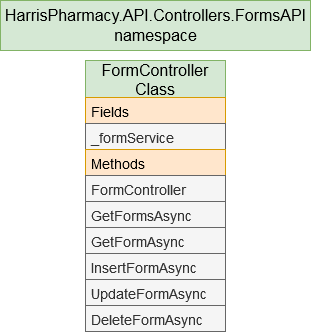

The diagram above was exported from draw.io. Its source (the exported page's mxGraphModel, read from the mxfile embedded in the PNG):
<mxGraphModel dx="753" dy="566" grid="1" gridSize="10" guides="1" tooltips="1" connect="1" arrows="1" fold="1" page="1" pageScale="1" pageWidth="850" pageHeight="1100" math="0" shadow="0">
  <root>
    <mxCell id="0" />
    <mxCell id="1" parent="0" />
    <mxCell id="Lf7-0fM-hF8NCBxrO5HP-10" value="&lt;div style=&quot;font-size: 16px&quot;&gt;&lt;span class=&quot;pl-k&quot;&gt;&lt;/span&gt;&lt;span class=&quot;pl-en&quot;&gt;HarrisPharmacy&lt;/span&gt;.&lt;span class=&quot;pl-en&quot;&gt;API&lt;/span&gt;.&lt;span class=&quot;pl-en&quot;&gt;Controllers&lt;/span&gt;.&lt;span class=&quot;pl-en&quot;&gt;FormsAPI&lt;/span&gt;&lt;font style=&quot;font-size: 16px&quot;&gt;&lt;span class=&quot;pl-en&quot;&gt;&lt;span class=&quot;pl-en&quot;&gt;&lt;span class=&quot;pl-en&quot;&gt;&lt;span class=&quot;pl-en&quot;&gt;&lt;/span&gt;&lt;/span&gt;&lt;/span&gt;&lt;span class=&quot;pl-en&quot;&gt;&lt;/span&gt;&lt;span class=&quot;pl-en&quot;&gt;&lt;/span&gt;&lt;span class=&quot;pl-en&quot;&gt;&lt;/span&gt;&lt;/span&gt;&lt;span class=&quot;pl-en&quot;&gt;&lt;/span&gt;&lt;span class=&quot;pl-en&quot;&gt;&lt;/span&gt;&lt;span class=&quot;pl-en&quot;&gt;&lt;/span&gt; &lt;br&gt;&lt;/font&gt;&lt;/div&gt;&lt;div style=&quot;font-size: 16px&quot;&gt;&lt;font style=&quot;font-size: 16px&quot;&gt;namespace&lt;/font&gt;&lt;/div&gt;" style="html=1;labelBackgroundColor=none;fontSize=16;fillColor=#d5e8d4;strokeColor=#82b366;" parent="1" vertex="1">
      <mxGeometry x="10" y="40" width="310" height="50" as="geometry" />
    </mxCell>
    <mxCell id="Lf7-0fM-hF8NCBxrO5HP-6" value="FormController&#10;Class" style="swimlane;fontStyle=0;childLayout=stackLayout;horizontal=1;startSize=37;fillColor=#d5e8d4;horizontalStack=0;resizeParent=1;resizeParentMax=0;resizeLast=0;collapsible=1;marginBottom=0;labelBackgroundColor=none;fontSize=16;strokeColor=#82b366;" parent="1" vertex="1">
      <mxGeometry x="95" y="100" width="140" height="271" as="geometry">
        <mxRectangle x="75" y="150" width="110" height="60" as="alternateBounds" />
      </mxGeometry>
    </mxCell>
    <mxCell id="Lf7-0fM-hF8NCBxrO5HP-7" value="Fields" style="text;strokeColor=#d79b00;fillColor=#ffe6cc;align=left;verticalAlign=top;spacingLeft=4;spacingRight=4;overflow=hidden;rotatable=0;points=[[0,0.5],[1,0.5]];portConstraint=eastwest;fontSize=14;" parent="Lf7-0fM-hF8NCBxrO5HP-6" vertex="1">
      <mxGeometry y="37" width="140" height="26" as="geometry" />
    </mxCell>
    <mxCell id="Lf7-0fM-hF8NCBxrO5HP-8" value="_formService" style="text;strokeColor=#666666;fillColor=#f5f5f5;align=left;verticalAlign=top;spacingLeft=4;spacingRight=4;overflow=hidden;rotatable=0;points=[[0,0.5],[1,0.5]];portConstraint=eastwest;fontSize=14;fontColor=#333333;" parent="Lf7-0fM-hF8NCBxrO5HP-6" vertex="1">
      <mxGeometry y="63" width="140" height="26" as="geometry" />
    </mxCell>
    <mxCell id="Lf7-0fM-hF8NCBxrO5HP-9" value="Methods" style="text;strokeColor=#d79b00;fillColor=#ffe6cc;align=left;verticalAlign=top;spacingLeft=4;spacingRight=4;overflow=hidden;rotatable=0;points=[[0,0.5],[1,0.5]];portConstraint=eastwest;fontSize=14;" parent="Lf7-0fM-hF8NCBxrO5HP-6" vertex="1">
      <mxGeometry y="89" width="140" height="26" as="geometry" />
    </mxCell>
    <mxCell id="bjKjquWOL_SgRM8GwmI7-1" value="FormController" style="text;strokeColor=#666666;fillColor=#f5f5f5;align=left;verticalAlign=top;spacingLeft=4;spacingRight=4;overflow=hidden;rotatable=0;points=[[0,0.5],[1,0.5]];portConstraint=eastwest;fontSize=14;fontColor=#333333;" parent="Lf7-0fM-hF8NCBxrO5HP-6" vertex="1">
      <mxGeometry y="115" width="140" height="26" as="geometry" />
    </mxCell>
    <mxCell id="bjKjquWOL_SgRM8GwmI7-7" value="GetFormsAsync" style="text;strokeColor=#666666;fillColor=#f5f5f5;align=left;verticalAlign=top;spacingLeft=4;spacingRight=4;overflow=hidden;rotatable=0;points=[[0,0.5],[1,0.5]];portConstraint=eastwest;fontSize=14;fontColor=#333333;" parent="Lf7-0fM-hF8NCBxrO5HP-6" vertex="1">
      <mxGeometry y="141" width="140" height="26" as="geometry" />
    </mxCell>
    <mxCell id="WNO308couw2dB6naAEwx-1" value="GetFormAsync" style="text;strokeColor=#666666;fillColor=#f5f5f5;align=left;verticalAlign=top;spacingLeft=4;spacingRight=4;overflow=hidden;rotatable=0;points=[[0,0.5],[1,0.5]];portConstraint=eastwest;fontSize=14;fontColor=#333333;" vertex="1" parent="Lf7-0fM-hF8NCBxrO5HP-6">
      <mxGeometry y="167" width="140" height="26" as="geometry" />
    </mxCell>
    <mxCell id="WNO308couw2dB6naAEwx-2" value="InsertFormAsync" style="text;strokeColor=#666666;fillColor=#f5f5f5;align=left;verticalAlign=top;spacingLeft=4;spacingRight=4;overflow=hidden;rotatable=0;points=[[0,0.5],[1,0.5]];portConstraint=eastwest;fontSize=14;fontColor=#333333;" vertex="1" parent="Lf7-0fM-hF8NCBxrO5HP-6">
      <mxGeometry y="193" width="140" height="26" as="geometry" />
    </mxCell>
    <mxCell id="WNO308couw2dB6naAEwx-3" value="UpdateFormAsync" style="text;strokeColor=#666666;fillColor=#f5f5f5;align=left;verticalAlign=top;spacingLeft=4;spacingRight=4;overflow=hidden;rotatable=0;points=[[0,0.5],[1,0.5]];portConstraint=eastwest;fontSize=14;fontColor=#333333;" vertex="1" parent="Lf7-0fM-hF8NCBxrO5HP-6">
      <mxGeometry y="219" width="140" height="26" as="geometry" />
    </mxCell>
    <mxCell id="WNO308couw2dB6naAEwx-4" value="DeleteFormAsync" style="text;strokeColor=#666666;fillColor=#f5f5f5;align=left;verticalAlign=top;spacingLeft=4;spacingRight=4;overflow=hidden;rotatable=0;points=[[0,0.5],[1,0.5]];portConstraint=eastwest;fontSize=14;fontColor=#333333;" vertex="1" parent="Lf7-0fM-hF8NCBxrO5HP-6">
      <mxGeometry y="245" width="140" height="26" as="geometry" />
    </mxCell>
  </root>
</mxGraphModel>